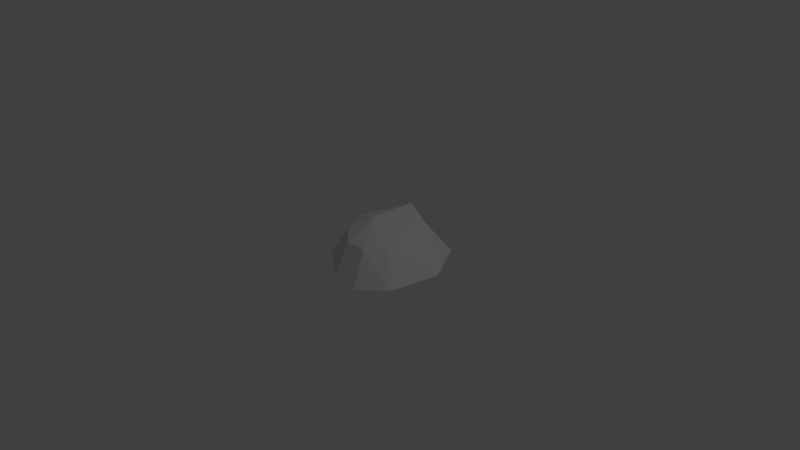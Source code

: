 # Source: bush.blend  (saved by Blender 2.74.0; exported with 4.5.12 LTS)
import bpy
from mathutils import Matrix  # noqa: F401  (used for matrix-valued properties, if any)

bpy.ops.wm.read_factory_settings(use_empty=True)
scene = bpy.context.scene
scene.name = 'Scene'

# ---- collections
col_collection_1 = bpy.data.collections.new('Collection 1'); scene.collection.children.link(col_collection_1)

# ---- world
world_world = bpy.data.worlds.new('World'); scene.world = world_world
world_world.color = (0.05088, 0.05088, 0.05088)
world_world.use_sun_shadow = False
world_world.sun_shadow_jitter_overblur = 0.0
world_world.cycles.sampling_method = 'MANUAL'
world_world.cycles.sample_map_resolution = 256

# ---- cameras
cam_camera = bpy.data.cameras.new('Camera')
cam_camera.clip_end = 100.0
cam_camera.lens = 35.0
cam_camera.sensor_width = 32.0
cam_camera.sensor_height = 18.0
cam_camera.ortho_scale = 7.314
cam_camera.dof.focus_distance = 0.0
cam_camera.dof.aperture_fstop = 128.0

# ---- lights
light_lamp = bpy.data.lights.new('Lamp', 'POINT')
light_lamp.transmission_factor = 0.0
light_lamp.cutoff_distance = 30.0
light_lamp.energy = 100.0
light_lamp.shadow_buffer_clip_start = 1.001
light_lamp.shadow_soft_size = 0.1
light_lamp.shadow_maximum_resolution = 0.006
light_lamp.use_absolute_resolution = True
light_lamp.cycles.use_multiple_importance_sampling = False

# ---- meshes
me_cone = bpy.data.meshes.new('Cone')
me_cone.from_pydata([(0.0, 1.0, 0.05942), (0.6428, 0.766, 0.05942), (0.0, 0.0, 0.5701), (0.9848, 0.1736, 0.05942), (0.866, -0.5, 0.05942), (0.5224, -0.7809, 0.05942), (0.1245, -0.7477, 0.05942), (-0.4053, -0.3601, 0.05942), (-0.5405, 0.1736, 0.05942), (-0.4471, 0.6646, 0.05942), (0.5574, -0.25, 0.4267), (0.5863, 0.08682, 0.4267), (0.393, 0.5547, 0.4267), (0.0, 0.6813, 0.5436), (-0.3214, 0.383, 0.4267), (-0.3585, 0.08682, 0.4505), (-0.1988, -0.25, 0.4267), (0.06686, -0.4698, 0.4267), (0.3745, -0.4969, 0.4267)], [], [(15, 2, 14), (13, 2, 12), (16, 2, 15), (17, 2, 16), (18, 2, 17), (10, 2, 18), (11, 2, 10), (14, 2, 13), (12, 2, 11), (0, 1, 3, 4, 5, 6, 7, 8, 9), (1, 12, 11, 3), (9, 14, 13, 0), (3, 11, 10, 4), (4, 10, 18, 5), (5, 18, 17, 6), (6, 17, 16, 7), (7, 16, 15, 8), (0, 13, 12, 1), (8, 15, 14, 9)])
me_cone.use_remesh_preserve_volume = False
me_cone.use_remesh_preserve_attributes = False
me_cone.use_mirror_vertex_groups = False
me_cone.update()

# ---- objects
ob_cone = bpy.data.objects.new('Cone', me_cone)
ob_lamp = bpy.data.objects.new('Lamp', light_lamp)
ob_camera = bpy.data.objects.new('Camera', cam_camera)

# ---- transforms, parenting, visibility, modifiers, constraints
ob_cone.location = (0.0, 0.0, -0.04139)
ob_cone.lineart.crease_threshold = 0.0
ob_lamp.location = (4.076, 1.005, 5.904)
ob_lamp.rotation_euler = (0.6503, 0.05522, 1.866)
ob_lamp.lock_rotations_4d = False
ob_lamp.empty_display_type = 'ARROWS'
ob_lamp.color = (0.0, 0.0, 0.0, 0.0)
ob_lamp.lineart.crease_threshold = 0.0
ob_camera.location = (7.481, -6.508, 5.344)
ob_camera.rotation_euler = (1.109, 0.01082, 0.8149)
ob_camera.lock_rotations_4d = False
ob_camera.empty_display_type = 'ARROWS'
ob_camera.color = (0.0, 0.0, 0.0, 0.0)
ob_camera.display_type = 'WIRE'
ob_camera.lineart.crease_threshold = 0.0

# ---- collection membership
col_collection_1.objects.link(ob_cone)
col_collection_1.objects.link(ob_lamp)
col_collection_1.objects.link(ob_camera)

# ---- scene / render settings (as saved in the file)
scene.camera = ob_camera
scene.frame_start = 1; scene.frame_end = 250; scene.frame_set(1)
scene.render.engine = 'BLENDER_EEVEE_NEXT'
scene.render.resolution_percentage = 50
scene.render.dither_intensity = 0.0
scene.cycles.use_denoising = False
scene.cycles.samples = 10
scene.cycles.sampling_pattern = 'TABULATED_SOBOL'
scene.cycles.light_sampling_threshold = 0.0
scene.cycles.use_adaptive_sampling = False
scene.cycles.use_light_tree = False
scene.cycles.blur_glossy = 0.0
scene.cycles.pixel_filter_type = 'GAUSSIAN'
scene.cycles.sample_clamp_indirect = 0.0
scene.view_settings.view_transform = 'Standard'
bpy.context.view_layer.update()
